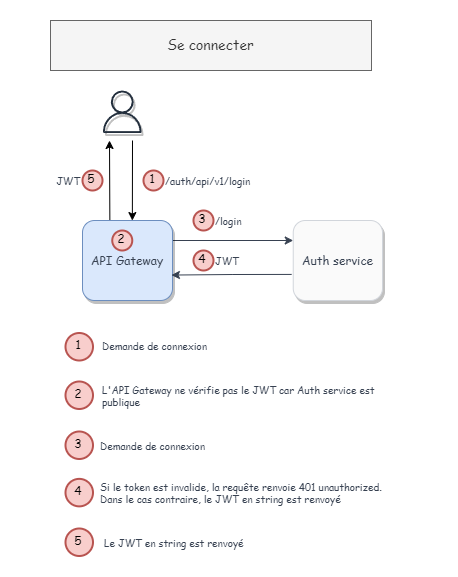

The diagram above was exported from draw.io. Its source (the exported page's mxGraphModel, read from the mxfile embedded in the PNG):
<mxGraphModel dx="2072" dy="1246" grid="1" gridSize="10" guides="1" tooltips="1" connect="1" arrows="1" fold="1" page="1" pageScale="1" pageWidth="827" pageHeight="1169" background="none" math="0" shadow="0">
  <root>
    <mxCell id="0" />
    <mxCell id="1" parent="0" />
    <mxCell id="2" style="edgeStyle=orthogonalEdgeStyle;rounded=0;orthogonalLoop=1;jettySize=auto;html=1;strokeColor=#374151;exitX=1;exitY=0.25;exitDx=0;exitDy=0;entryX=0;entryY=0.25;entryDx=0;entryDy=0;fontFamily=Comic Sans MS;shadow=0;" edge="1" source="5" target="8" parent="1">
      <mxGeometry relative="1" as="geometry">
        <mxPoint x="1430" y="300" as="targetPoint" />
      </mxGeometry>
    </mxCell>
    <mxCell id="3" style="edgeStyle=none;html=1;startArrow=none;startFill=0;endArrow=classic;endFill=1;exitX=0.304;exitY=0.019;exitDx=0;exitDy=0;exitPerimeter=0;fontFamily=Comic Sans MS;shadow=0;" edge="1" source="5" parent="1">
      <mxGeometry relative="1" as="geometry">
        <mxPoint x="1287" y="200" as="targetPoint" />
      </mxGeometry>
    </mxCell>
    <mxCell id="4" style="edgeStyle=none;html=1;startArrow=classic;startFill=1;endArrow=none;endFill=0;exitX=0.554;exitY=0.001;exitDx=0;exitDy=0;exitPerimeter=0;fontFamily=Comic Sans MS;shadow=0;" edge="1" source="5" parent="1">
      <mxGeometry relative="1" as="geometry">
        <mxPoint x="1310" y="200" as="targetPoint" />
      </mxGeometry>
    </mxCell>
    <mxCell id="5" value="API Gateway" style="rounded=1;whiteSpace=wrap;html=1;fontFamily=Comic Sans MS;fillColor=#dae8fc;strokeColor=#6c8ebf;fontColor=#374151;glass=0;shadow=1;" vertex="1" parent="1">
      <mxGeometry x="1260" y="280" width="90" height="80" as="geometry" />
    </mxCell>
    <mxCell id="6" value="/auth/api/v1/login" style="text;html=1;strokeColor=none;fillColor=none;align=left;verticalAlign=middle;whiteSpace=wrap;rounded=0;fontFamily=Comic Sans MS;fontColor=#374151;fontSize=10;shadow=0;" vertex="1" parent="1">
      <mxGeometry x="1341" y="230" width="150" height="20" as="geometry" />
    </mxCell>
    <mxCell id="7" style="edgeStyle=orthogonalEdgeStyle;shape=connector;rounded=0;orthogonalLoop=1;jettySize=auto;html=1;entryX=0.988;entryY=0.682;entryDx=0;entryDy=0;entryPerimeter=0;labelBackgroundColor=default;strokeColor=#374151;fontFamily=Comic Sans MS;fontSize=12;fontColor=#374151;endArrow=classic;exitX=-0.018;exitY=0.674;exitDx=0;exitDy=0;exitPerimeter=0;shadow=0;" edge="1" source="8" target="5" parent="1">
      <mxGeometry relative="1" as="geometry" />
    </mxCell>
    <mxCell id="8" value="&lt;div&gt;Auth service&lt;/div&gt;" style="rounded=1;whiteSpace=wrap;html=1;fontFamily=Comic Sans MS;fillColor=#FAFAFA;fontColor=#374151;strokeColor=#d1d5db;gradientColor=none;shadow=1;glass=0;" vertex="1" parent="1">
      <mxGeometry x="1470.75" y="280" width="89.25" height="80" as="geometry" />
    </mxCell>
    <mxCell id="9" value="&lt;div style=&quot;font-size: 10px;&quot;&gt;/login&lt;br style=&quot;font-size: 10px;&quot;&gt;&lt;/div&gt;" style="text;html=1;strokeColor=none;fillColor=none;align=left;verticalAlign=middle;whiteSpace=wrap;rounded=0;fontFamily=Comic Sans MS;fontColor=#374151;fontSize=10;shadow=0;" vertex="1" parent="1">
      <mxGeometry x="1391" y="265" width="90" height="30" as="geometry" />
    </mxCell>
    <mxCell id="10" value="" style="sketch=0;outlineConnect=0;fontColor=#232F3E;gradientColor=none;fillColor=#232F3D;strokeColor=none;dashed=0;verticalLabelPosition=bottom;verticalAlign=top;align=center;html=1;fontSize=12;fontStyle=0;aspect=fixed;pointerEvents=1;shape=mxgraph.aws4.user;rounded=1;shadow=1;glass=0;fontFamily=Comic Sans MS;" vertex="1" parent="1">
      <mxGeometry x="1278.5" y="150" width="42.5" height="42.5" as="geometry" />
    </mxCell>
    <mxCell id="11" value="JWT" style="text;html=1;strokeColor=none;fillColor=none;align=left;verticalAlign=middle;whiteSpace=wrap;rounded=0;fontFamily=Comic Sans MS;fontColor=#374151;fontSize=10;shadow=0;" vertex="1" parent="1">
      <mxGeometry x="1391" y="305" width="90" height="30" as="geometry" />
    </mxCell>
    <mxCell id="12" value="1" style="ellipse;whiteSpace=wrap;html=1;aspect=fixed;strokeWidth=2;fontFamily=Comic Sans MS;spacingBottom=4;spacingRight=2;strokeColor=#b85450;rounded=1;shadow=0;glass=0;fontSize=12;fillColor=#f8cecc;" vertex="1" parent="1">
      <mxGeometry x="1321" y="230" width="20" height="20" as="geometry" />
    </mxCell>
    <mxCell id="13" value="3" style="ellipse;whiteSpace=wrap;html=1;aspect=fixed;strokeWidth=2;fontFamily=Comic Sans MS;spacingBottom=4;spacingRight=2;strokeColor=#b85450;rounded=1;shadow=0;glass=0;fontSize=12;fillColor=#f8cecc;" vertex="1" parent="1">
      <mxGeometry x="1371" y="270" width="20" height="20" as="geometry" />
    </mxCell>
    <mxCell id="14" value="4" style="ellipse;whiteSpace=wrap;html=1;aspect=fixed;strokeWidth=2;fontFamily=Comic Sans MS;spacingBottom=4;spacingRight=2;strokeColor=#b85450;rounded=1;shadow=0;glass=0;fontSize=12;fillColor=#f8cecc;" vertex="1" parent="1">
      <mxGeometry x="1371" y="310" width="20" height="20" as="geometry" />
    </mxCell>
    <mxCell id="15" value="1" style="ellipse;whiteSpace=wrap;html=1;aspect=fixed;strokeWidth=2;fontFamily=Comic Sans MS;spacingBottom=4;spacingRight=2;strokeColor=#b85450;rounded=1;shadow=0;glass=0;fontSize=12;fillColor=#f8cecc;" vertex="1" parent="1">
      <mxGeometry x="1243" y="392.5" width="27.5" height="27.5" as="geometry" />
    </mxCell>
    <mxCell id="16" value="Demande de connexion" style="text;html=1;strokeColor=none;fillColor=none;align=left;verticalAlign=middle;whiteSpace=wrap;rounded=0;fontFamily=Comic Sans MS;fontColor=#374151;fontSize=10;" vertex="1" parent="1">
      <mxGeometry x="1278" y="390" width="315" height="30" as="geometry" />
    </mxCell>
    <mxCell id="17" value="2" style="ellipse;whiteSpace=wrap;html=1;aspect=fixed;strokeWidth=2;fontFamily=Comic Sans MS;spacingBottom=4;spacingRight=2;strokeColor=#b85450;rounded=1;shadow=0;glass=0;fontSize=12;fillColor=#f8cecc;" vertex="1" parent="1">
      <mxGeometry x="1243" y="441" width="27.5" height="27.5" as="geometry" />
    </mxCell>
    <mxCell id="18" value="L'API Gateway ne vérifie pas le JWT car Auth service est publique" style="text;html=1;strokeColor=none;fillColor=none;align=left;verticalAlign=middle;whiteSpace=wrap;rounded=0;fontFamily=Comic Sans MS;fontColor=#374151;fontSize=10;" vertex="1" parent="1">
      <mxGeometry x="1278" y="440" width="313" height="30" as="geometry" />
    </mxCell>
    <mxCell id="19" value="3" style="ellipse;whiteSpace=wrap;html=1;aspect=fixed;strokeWidth=2;fontFamily=Comic Sans MS;spacingBottom=4;spacingRight=2;strokeColor=#b85450;rounded=1;shadow=0;glass=0;fontSize=12;fillColor=#f8cecc;" vertex="1" parent="1">
      <mxGeometry x="1243" y="491" width="27.5" height="27.5" as="geometry" />
    </mxCell>
    <mxCell id="20" value="&lt;div&gt;Demande de connexion&lt;/div&gt;" style="text;html=1;strokeColor=none;fillColor=none;align=left;verticalAlign=middle;whiteSpace=wrap;rounded=0;fontFamily=Comic Sans MS;fontColor=#374151;fontSize=10;horizontal=1;" vertex="1" parent="1">
      <mxGeometry x="1276" y="483.5" width="306.5" height="42.5" as="geometry" />
    </mxCell>
    <mxCell id="21" value="4" style="ellipse;whiteSpace=wrap;html=1;aspect=fixed;strokeWidth=2;fontFamily=Comic Sans MS;spacingBottom=4;spacingRight=2;strokeColor=#b85450;rounded=1;shadow=0;glass=0;fontSize=12;fillColor=#f8cecc;" vertex="1" parent="1">
      <mxGeometry x="1243" y="538.37" width="27.5" height="27.5" as="geometry" />
    </mxCell>
    <mxCell id="22" value="&lt;div&gt;&lt;span style=&quot;background-color: initial;&quot;&gt;Si le token est invalide, la requête renvoie 401&amp;nbsp;unauthorized.&lt;/span&gt;&lt;br&gt;&lt;/div&gt;&lt;div&gt;Dans le cas contraire, le JWT en string est renvoyé&lt;br&gt;&lt;/div&gt;" style="text;html=1;strokeColor=none;fillColor=none;align=left;verticalAlign=middle;whiteSpace=wrap;rounded=0;fontFamily=Comic Sans MS;fontColor=#374151;fontSize=10;" vertex="1" parent="1">
      <mxGeometry x="1276" y="530" width="339" height="44.25" as="geometry" />
    </mxCell>
    <mxCell id="23" value="Se connecter" style="text;html=1;align=center;verticalAlign=middle;whiteSpace=wrap;rounded=0;fontFamily=Comic Sans MS;fontSize=14;fillColor=#f5f5f5;fontColor=#333333;strokeColor=#666666;" vertex="1" parent="1">
      <mxGeometry x="1228" y="80" width="321" height="50" as="geometry" />
    </mxCell>
    <mxCell id="24" value="JWT" style="text;html=1;strokeColor=none;fillColor=none;align=right;verticalAlign=middle;whiteSpace=wrap;rounded=0;fontFamily=Comic Sans MS;fontColor=#374151;fontSize=10;shadow=0;" vertex="1" parent="1">
      <mxGeometry x="1198.5" y="230" width="61" height="20" as="geometry" />
    </mxCell>
    <mxCell id="25" value="5" style="ellipse;whiteSpace=wrap;html=1;aspect=fixed;strokeWidth=2;fontFamily=Comic Sans MS;spacingBottom=4;spacingRight=2;strokeColor=#b85450;rounded=1;shadow=0;glass=0;fontSize=12;fillColor=#f8cecc;" vertex="1" parent="1">
      <mxGeometry x="1260" y="230" width="20" height="20" as="geometry" />
    </mxCell>
    <mxCell id="26" value="2" style="ellipse;whiteSpace=wrap;html=1;aspect=fixed;strokeWidth=2;fontFamily=Comic Sans MS;spacingBottom=4;spacingRight=2;strokeColor=#b85450;rounded=1;shadow=0;glass=0;fontSize=12;fillColor=#f8cecc;" vertex="1" parent="1">
      <mxGeometry x="1289.75" y="290" width="20" height="20" as="geometry" />
    </mxCell>
    <mxCell id="27" value="&lt;div style=&quot;border-color: var(--border-color);&quot;&gt;Le JWT en string est renvoyé&lt;br&gt;&lt;/div&gt;" style="text;html=1;strokeColor=none;fillColor=none;align=left;verticalAlign=middle;whiteSpace=wrap;rounded=0;fontFamily=Comic Sans MS;fontColor=#374151;fontSize=10;" vertex="1" parent="1">
      <mxGeometry x="1280" y="590.75" width="325" height="22" as="geometry" />
    </mxCell>
    <mxCell id="28" value="5" style="ellipse;whiteSpace=wrap;html=1;aspect=fixed;strokeWidth=2;fontFamily=Comic Sans MS;spacingBottom=4;spacingRight=2;strokeColor=#b85450;rounded=1;shadow=0;glass=0;fontSize=12;fillColor=#f8cecc;" vertex="1" parent="1">
      <mxGeometry x="1243" y="588" width="27.5" height="27.5" as="geometry" />
    </mxCell>
  </root>
</mxGraphModel>